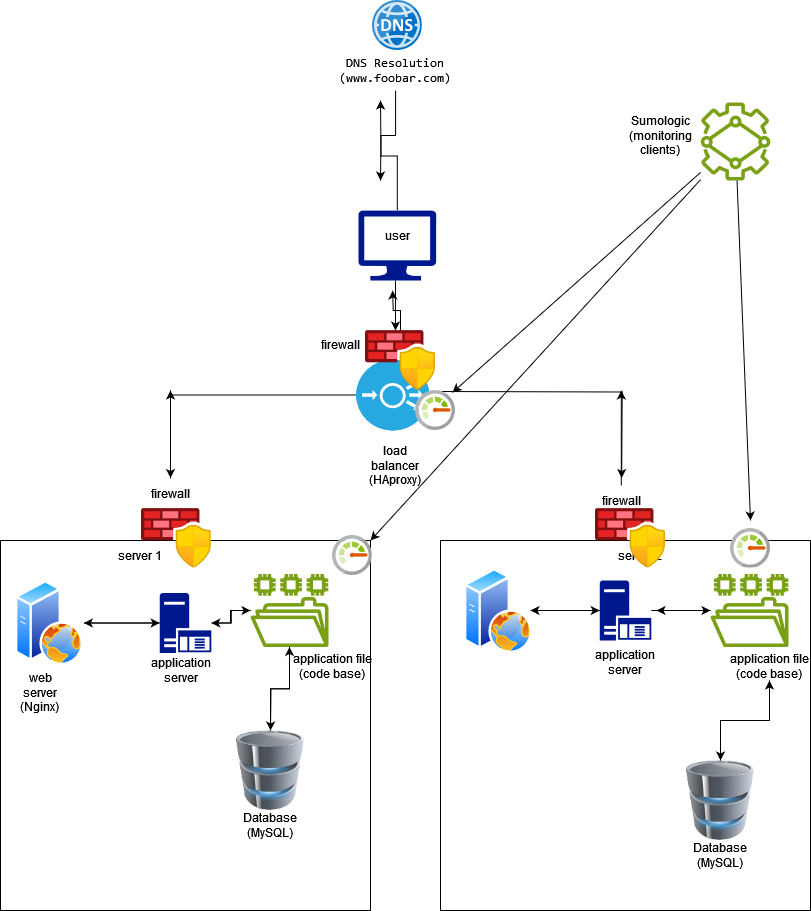

The diagram above was exported from draw.io. Its source (the exported page's mxGraphModel, read from the mxfile embedded in the PNG):
<mxGraphModel dx="880" dy="1570" grid="1" gridSize="10" guides="1" tooltips="1" connect="1" arrows="1" fold="1" page="1" pageScale="1" pageWidth="850" pageHeight="1100" math="0" shadow="0">
  <root>
    <mxCell id="0" />
    <mxCell id="1" parent="0" />
    <mxCell id="u3pRQA0xr_HDQOZA0uww-47" value="" style="edgeStyle=orthogonalEdgeStyle;rounded=0;orthogonalLoop=1;jettySize=auto;html=1;" parent="1" source="zpmJqjQEdEis3Py88HlQ-18" target="u3pRQA0xr_HDQOZA0uww-46" edge="1">
      <mxGeometry relative="1" as="geometry">
        <mxPoint x="180" y="320" as="targetPoint" />
        <mxPoint x="366" y="215" as="sourcePoint" />
      </mxGeometry>
    </mxCell>
    <mxCell id="bJh1B8DBKXcoGuTY8iNf-13" value="" style="image;sketch=0;aspect=fixed;html=1;points=[];align=center;fontSize=12;image=img/lib/mscae/DNS.svg;" parent="1" vertex="1">
      <mxGeometry x="381.75" y="-180" width="50" height="50" as="geometry" />
    </mxCell>
    <mxCell id="bJh1B8DBKXcoGuTY8iNf-33" value="user" style="text;strokeColor=none;align=center;fillColor=none;html=1;verticalAlign=middle;whiteSpace=wrap;rounded=0;" parent="1" vertex="1">
      <mxGeometry x="376.75" y="40" width="60" height="30" as="geometry" />
    </mxCell>
    <mxCell id="zpmJqjQEdEis3Py88HlQ-2" value="" style="whiteSpace=wrap;html=1;aspect=fixed;" parent="1" vertex="1">
      <mxGeometry x="10" y="360" width="370" height="370" as="geometry" />
    </mxCell>
    <mxCell id="zpmJqjQEdEis3Py88HlQ-3" value="" style="whiteSpace=wrap;html=1;aspect=fixed;" parent="1" vertex="1">
      <mxGeometry x="450" y="360" width="370" height="370" as="geometry" />
    </mxCell>
    <mxCell id="zpmJqjQEdEis3Py88HlQ-4" value="server 1" style="text;strokeColor=none;align=center;fillColor=none;html=1;verticalAlign=middle;whiteSpace=wrap;rounded=0;" parent="1" vertex="1">
      <mxGeometry x="120" y="360" width="60" height="30" as="geometry" />
    </mxCell>
    <mxCell id="zpmJqjQEdEis3Py88HlQ-5" value="server 2" style="text;strokeColor=none;align=center;fillColor=none;html=1;verticalAlign=middle;whiteSpace=wrap;rounded=0;" parent="1" vertex="1">
      <mxGeometry x="620" y="360" width="60" height="30" as="geometry" />
    </mxCell>
    <mxCell id="zpmJqjQEdEis3Py88HlQ-6" value="" style="image;aspect=fixed;perimeter=ellipsePerimeter;html=1;align=center;shadow=0;dashed=0;spacingTop=3;image=img/lib/active_directory/web_server.svg;" parent="1" vertex="1">
      <mxGeometry x="25.30000000000001" y="400" width="68" height="85" as="geometry" />
    </mxCell>
    <mxCell id="zpmJqjQEdEis3Py88HlQ-7" value="" style="image;aspect=fixed;perimeter=ellipsePerimeter;html=1;align=center;shadow=0;dashed=0;spacingTop=3;image=img/lib/active_directory/web_server.svg;" parent="1" vertex="1">
      <mxGeometry x="473.75" y="387.5" width="68" height="85" as="geometry" />
    </mxCell>
    <mxCell id="u3pRQA0xr_HDQOZA0uww-2" value="" style="edgeStyle=orthogonalEdgeStyle;rounded=0;orthogonalLoop=1;jettySize=auto;html=1;" parent="1" source="zpmJqjQEdEis3Py88HlQ-8" target="zpmJqjQEdEis3Py88HlQ-6" edge="1">
      <mxGeometry relative="1" as="geometry" />
    </mxCell>
    <mxCell id="u3pRQA0xr_HDQOZA0uww-4" value="" style="edgeStyle=orthogonalEdgeStyle;rounded=0;orthogonalLoop=1;jettySize=auto;html=1;" parent="1" source="zpmJqjQEdEis3Py88HlQ-8" target="zpmJqjQEdEis3Py88HlQ-10" edge="1">
      <mxGeometry relative="1" as="geometry" />
    </mxCell>
    <mxCell id="zpmJqjQEdEis3Py88HlQ-8" value="" style="sketch=0;aspect=fixed;pointerEvents=1;shadow=0;dashed=0;html=1;strokeColor=none;labelPosition=center;verticalLabelPosition=bottom;verticalAlign=top;align=center;fillColor=#00188D;shape=mxgraph.mscae.enterprise.application_server" parent="1" vertex="1">
      <mxGeometry x="169.2" y="412.5" width="51.6" height="60" as="geometry" />
    </mxCell>
    <mxCell id="u3pRQA0xr_HDQOZA0uww-33" value="" style="edgeStyle=orthogonalEdgeStyle;rounded=0;orthogonalLoop=1;jettySize=auto;html=1;" parent="1" source="zpmJqjQEdEis3Py88HlQ-9" edge="1">
      <mxGeometry relative="1" as="geometry">
        <mxPoint x="540" y="430" as="targetPoint" />
      </mxGeometry>
    </mxCell>
    <mxCell id="u3pRQA0xr_HDQOZA0uww-35" value="" style="edgeStyle=orthogonalEdgeStyle;rounded=0;orthogonalLoop=1;jettySize=auto;html=1;" parent="1" source="zpmJqjQEdEis3Py88HlQ-9" target="zpmJqjQEdEis3Py88HlQ-11" edge="1">
      <mxGeometry relative="1" as="geometry" />
    </mxCell>
    <mxCell id="zpmJqjQEdEis3Py88HlQ-9" value="" style="sketch=0;aspect=fixed;pointerEvents=1;shadow=0;dashed=0;html=1;strokeColor=none;labelPosition=center;verticalLabelPosition=bottom;verticalAlign=top;align=center;fillColor=#00188D;shape=mxgraph.mscae.enterprise.application_server" parent="1" vertex="1">
      <mxGeometry x="609.1999999999999" y="400" width="51.6" height="60" as="geometry" />
    </mxCell>
    <mxCell id="u3pRQA0xr_HDQOZA0uww-5" value="" style="edgeStyle=orthogonalEdgeStyle;rounded=0;orthogonalLoop=1;jettySize=auto;html=1;" parent="1" source="zpmJqjQEdEis3Py88HlQ-10" target="zpmJqjQEdEis3Py88HlQ-8" edge="1">
      <mxGeometry relative="1" as="geometry" />
    </mxCell>
    <mxCell id="u3pRQA0xr_HDQOZA0uww-9" style="edgeStyle=orthogonalEdgeStyle;rounded=0;orthogonalLoop=1;jettySize=auto;html=1;" parent="1" source="zpmJqjQEdEis3Py88HlQ-10" edge="1">
      <mxGeometry relative="1" as="geometry">
        <mxPoint x="280" y="550" as="targetPoint" />
      </mxGeometry>
    </mxCell>
    <mxCell id="zpmJqjQEdEis3Py88HlQ-10" value="" style="sketch=0;outlineConnect=0;fontColor=#232F3E;gradientColor=none;fillColor=#7AA116;strokeColor=none;dashed=0;verticalLabelPosition=bottom;verticalAlign=top;align=center;html=1;fontSize=12;fontStyle=0;aspect=fixed;pointerEvents=1;shape=mxgraph.aws4.file_system;" parent="1" vertex="1">
      <mxGeometry x="260" y="393.5" width="78" height="73" as="geometry" />
    </mxCell>
    <mxCell id="zpmJqjQEdEis3Py88HlQ-11" value="" style="sketch=0;outlineConnect=0;fontColor=#232F3E;gradientColor=none;fillColor=#7AA116;strokeColor=none;dashed=0;verticalLabelPosition=bottom;verticalAlign=top;align=center;html=1;fontSize=12;fontStyle=0;aspect=fixed;pointerEvents=1;shape=mxgraph.aws4.file_system;" parent="1" vertex="1">
      <mxGeometry x="720" y="393.5" width="78" height="73" as="geometry" />
    </mxCell>
    <mxCell id="u3pRQA0xr_HDQOZA0uww-8" value="" style="edgeStyle=orthogonalEdgeStyle;rounded=0;orthogonalLoop=1;jettySize=auto;html=1;" parent="1" source="zpmJqjQEdEis3Py88HlQ-12" target="zpmJqjQEdEis3Py88HlQ-10" edge="1">
      <mxGeometry relative="1" as="geometry" />
    </mxCell>
    <mxCell id="zpmJqjQEdEis3Py88HlQ-12" value="" style="image;html=1;image=img/lib/clip_art/computers/Database_128x128.png" parent="1" vertex="1">
      <mxGeometry x="240" y="550" width="80" height="80" as="geometry" />
    </mxCell>
    <mxCell id="u3pRQA0xr_HDQOZA0uww-44" style="edgeStyle=orthogonalEdgeStyle;rounded=0;orthogonalLoop=1;jettySize=auto;html=1;entryX=0.5;entryY=1;entryDx=0;entryDy=0;" parent="1" source="zpmJqjQEdEis3Py88HlQ-13" target="u3pRQA0xr_HDQOZA0uww-38" edge="1">
      <mxGeometry relative="1" as="geometry" />
    </mxCell>
    <mxCell id="zpmJqjQEdEis3Py88HlQ-13" value="" style="image;html=1;image=img/lib/clip_art/computers/Database_128x128.png" parent="1" vertex="1">
      <mxGeometry x="690" y="580" width="80" height="80" as="geometry" />
    </mxCell>
    <mxCell id="zpmJqjQEdEis3Py88HlQ-15" value="application server" style="text;strokeColor=none;align=center;fillColor=none;html=1;verticalAlign=middle;whiteSpace=wrap;rounded=0;" parent="1" vertex="1">
      <mxGeometry x="160.8" y="475" width="60" height="30" as="geometry" />
    </mxCell>
    <mxCell id="zpmJqjQEdEis3Py88HlQ-16" value="application server" style="text;strokeColor=none;align=center;fillColor=none;html=1;verticalAlign=middle;whiteSpace=wrap;rounded=0;" parent="1" vertex="1">
      <mxGeometry x="605" y="466.5" width="60" height="30" as="geometry" />
    </mxCell>
    <mxCell id="u3pRQA0xr_HDQOZA0uww-50" style="edgeStyle=orthogonalEdgeStyle;rounded=0;orthogonalLoop=1;jettySize=auto;html=1;entryX=0.4;entryY=-0.133;entryDx=0;entryDy=0;entryPerimeter=0;" parent="1" edge="1">
      <mxGeometry relative="1" as="geometry">
        <mxPoint x="631.15" y="297.5" as="targetPoint" />
        <mxPoint x="445.0000000000001" y="210.99" as="sourcePoint" />
      </mxGeometry>
    </mxCell>
    <mxCell id="u3pRQA0xr_HDQOZA0uww-55" style="edgeStyle=orthogonalEdgeStyle;rounded=0;orthogonalLoop=1;jettySize=auto;html=1;" parent="1" source="u3pRQA0xr_HDQOZA0uww-58" edge="1">
      <mxGeometry relative="1" as="geometry">
        <mxPoint x="402.1500000000001" y="110" as="targetPoint" />
      </mxGeometry>
    </mxCell>
    <mxCell id="zpmJqjQEdEis3Py88HlQ-18" value="" style="fillColor=#28A8E0;verticalLabelPosition=bottom;sketch=0;html=1;strokeColor=#ffffff;verticalAlign=top;align=center;points=[[0.145,0.145,0],[0.5,0,0],[0.855,0.145,0],[1,0.5,0],[0.855,0.855,0],[0.5,1,0],[0.145,0.855,0],[0,0.5,0]];pointerEvents=1;shape=mxgraph.cisco_safe.compositeIcon;bgIcon=ellipse;resIcon=mxgraph.cisco_safe.capability.load_balancer;" parent="1" vertex="1">
      <mxGeometry x="365.65" y="179" width="73" height="71" as="geometry" />
    </mxCell>
    <mxCell id="zpmJqjQEdEis3Py88HlQ-21" value="&lt;div&gt;load balancer&lt;/div&gt;&lt;div&gt;(HAproxy)&lt;/div&gt;" style="text;strokeColor=none;align=center;fillColor=none;html=1;verticalAlign=middle;whiteSpace=wrap;rounded=0;" parent="1" vertex="1">
      <mxGeometry x="370" y="265" width="70" height="40" as="geometry" />
    </mxCell>
    <mxCell id="u3pRQA0xr_HDQOZA0uww-3" style="edgeStyle=orthogonalEdgeStyle;rounded=0;orthogonalLoop=1;jettySize=auto;html=1;entryX=0;entryY=0.5;entryDx=0;entryDy=0;entryPerimeter=0;" parent="1" source="zpmJqjQEdEis3Py88HlQ-6" target="zpmJqjQEdEis3Py88HlQ-8" edge="1">
      <mxGeometry relative="1" as="geometry" />
    </mxCell>
    <mxCell id="u3pRQA0xr_HDQOZA0uww-61" style="edgeStyle=orthogonalEdgeStyle;rounded=0;orthogonalLoop=1;jettySize=auto;html=1;" parent="1" source="bJh1B8DBKXcoGuTY8iNf-15" edge="1">
      <mxGeometry relative="1" as="geometry">
        <mxPoint x="390" as="targetPoint" />
      </mxGeometry>
    </mxCell>
    <mxCell id="bJh1B8DBKXcoGuTY8iNf-15" value="&lt;pre&gt;&lt;code class=&quot;!whitespace-pre hljs language-plaintext&quot;&gt;DNS Resolution&lt;br&gt;(www.foobar.com)&lt;/code&gt;&lt;/pre&gt;" style="text;strokeColor=none;align=center;fillColor=none;html=1;verticalAlign=middle;whiteSpace=wrap;rounded=0;" parent="1" vertex="1">
      <mxGeometry x="336.25" y="-130" width="137.5" height="40" as="geometry" />
    </mxCell>
    <mxCell id="u3pRQA0xr_HDQOZA0uww-57" style="edgeStyle=orthogonalEdgeStyle;rounded=0;orthogonalLoop=1;jettySize=auto;html=1;" parent="1" source="u3pRQA0xr_HDQOZA0uww-29" edge="1">
      <mxGeometry relative="1" as="geometry">
        <mxPoint x="405" y="150" as="targetPoint" />
        <Array as="points">
          <mxPoint x="405" y="120" />
          <mxPoint x="405" y="120" />
        </Array>
      </mxGeometry>
    </mxCell>
    <mxCell id="u3pRQA0xr_HDQOZA0uww-62" style="edgeStyle=orthogonalEdgeStyle;rounded=0;orthogonalLoop=1;jettySize=auto;html=1;" parent="1" source="u3pRQA0xr_HDQOZA0uww-29" edge="1">
      <mxGeometry relative="1" as="geometry">
        <mxPoint x="390" y="-80" as="targetPoint" />
      </mxGeometry>
    </mxCell>
    <mxCell id="u3pRQA0xr_HDQOZA0uww-29" value="" style="sketch=0;aspect=fixed;pointerEvents=1;shadow=0;dashed=0;html=1;strokeColor=none;labelPosition=center;verticalLabelPosition=bottom;verticalAlign=top;align=center;fillColor=#00188D;shape=mxgraph.azure.computer" parent="1" vertex="1">
      <mxGeometry x="367.86" y="30" width="77.78" height="70" as="geometry" />
    </mxCell>
    <mxCell id="u3pRQA0xr_HDQOZA0uww-34" style="edgeStyle=orthogonalEdgeStyle;rounded=0;orthogonalLoop=1;jettySize=auto;html=1;entryX=0;entryY=0.5;entryDx=0;entryDy=0;entryPerimeter=0;" parent="1" source="zpmJqjQEdEis3Py88HlQ-7" target="zpmJqjQEdEis3Py88HlQ-9" edge="1">
      <mxGeometry relative="1" as="geometry" />
    </mxCell>
    <mxCell id="u3pRQA0xr_HDQOZA0uww-36" style="edgeStyle=orthogonalEdgeStyle;rounded=0;orthogonalLoop=1;jettySize=auto;html=1;entryX=1.101;entryY=0.5;entryDx=0;entryDy=0;entryPerimeter=0;" parent="1" source="zpmJqjQEdEis3Py88HlQ-11" target="zpmJqjQEdEis3Py88HlQ-9" edge="1">
      <mxGeometry relative="1" as="geometry" />
    </mxCell>
    <mxCell id="u3pRQA0xr_HDQOZA0uww-39" value="" style="edgeStyle=orthogonalEdgeStyle;rounded=0;orthogonalLoop=1;jettySize=auto;html=1;" parent="1" source="u3pRQA0xr_HDQOZA0uww-38" target="zpmJqjQEdEis3Py88HlQ-13" edge="1">
      <mxGeometry relative="1" as="geometry" />
    </mxCell>
    <mxCell id="u3pRQA0xr_HDQOZA0uww-38" value="&lt;div&gt;application file&lt;/div&gt;&lt;div&gt;(code base)&lt;br&gt;&lt;/div&gt;" style="text;strokeColor=none;align=center;fillColor=none;html=1;verticalAlign=middle;whiteSpace=wrap;rounded=0;" parent="1" vertex="1">
      <mxGeometry x="738" y="472.5" width="82" height="27.5" as="geometry" />
    </mxCell>
    <mxCell id="u3pRQA0xr_HDQOZA0uww-40" value="&lt;div&gt;application file&lt;/div&gt;&lt;div&gt;(code base)&lt;br&gt;&lt;/div&gt;" style="text;strokeColor=none;align=center;fillColor=none;html=1;verticalAlign=middle;whiteSpace=wrap;rounded=0;" parent="1" vertex="1">
      <mxGeometry x="292" y="472.5" width="100" height="27.5" as="geometry" />
    </mxCell>
    <mxCell id="u3pRQA0xr_HDQOZA0uww-41" value="&lt;div&gt;web server&lt;/div&gt;&lt;div&gt;(Nginx)&lt;br&gt;&lt;/div&gt;" style="text;strokeColor=none;align=center;fillColor=none;html=1;verticalAlign=middle;whiteSpace=wrap;rounded=0;" parent="1" vertex="1">
      <mxGeometry x="20" y="496.5" width="60" height="30" as="geometry" />
    </mxCell>
    <mxCell id="bJh1B8DBKXcoGuTY8iNf-20" value="&lt;div&gt;Database&lt;/div&gt;&lt;div&gt;(MySQL)&lt;br&gt;&lt;/div&gt;" style="text;strokeColor=none;align=center;fillColor=none;html=1;verticalAlign=middle;whiteSpace=wrap;rounded=0;" parent="1" vertex="1">
      <mxGeometry x="250" y="630" width="60" height="30" as="geometry" />
    </mxCell>
    <mxCell id="u3pRQA0xr_HDQOZA0uww-42" value="&lt;div&gt;Database&lt;/div&gt;&lt;div&gt;(MySQL)&lt;br&gt;&lt;/div&gt;" style="text;strokeColor=none;align=center;fillColor=none;html=1;verticalAlign=middle;whiteSpace=wrap;rounded=0;" parent="1" vertex="1">
      <mxGeometry x="700" y="660" width="60" height="30" as="geometry" />
    </mxCell>
    <mxCell id="u3pRQA0xr_HDQOZA0uww-45" value="" style="image;aspect=fixed;html=1;points=[];align=center;fontSize=12;image=img/lib/azure2/networking/Azure_Firewall_Manager.svg;" parent="1" vertex="1">
      <mxGeometry x="150.8" y="327.5" width="70" height="60" as="geometry" />
    </mxCell>
    <mxCell id="1JQkFRrAuqmp44An6Veb-5" style="edgeStyle=none;rounded=0;orthogonalLoop=1;jettySize=auto;html=1;" edge="1" parent="1" source="u3pRQA0xr_HDQOZA0uww-46">
      <mxGeometry relative="1" as="geometry">
        <mxPoint x="180" y="210" as="targetPoint" />
      </mxGeometry>
    </mxCell>
    <mxCell id="u3pRQA0xr_HDQOZA0uww-46" value="firewall" style="text;strokeColor=none;align=center;fillColor=none;html=1;verticalAlign=middle;whiteSpace=wrap;rounded=0;" parent="1" vertex="1">
      <mxGeometry x="150" y="297.5" width="60" height="30" as="geometry" />
    </mxCell>
    <mxCell id="u3pRQA0xr_HDQOZA0uww-48" value="" style="image;aspect=fixed;html=1;points=[];align=center;fontSize=12;image=img/lib/azure2/networking/Azure_Firewall_Manager.svg;" parent="1" vertex="1">
      <mxGeometry x="605" y="327.5" width="70" height="60" as="geometry" />
    </mxCell>
    <mxCell id="1JQkFRrAuqmp44An6Veb-6" style="edgeStyle=none;rounded=0;orthogonalLoop=1;jettySize=auto;html=1;" edge="1" parent="1" source="u3pRQA0xr_HDQOZA0uww-51">
      <mxGeometry relative="1" as="geometry">
        <mxPoint x="630.8" y="210" as="targetPoint" />
      </mxGeometry>
    </mxCell>
    <mxCell id="u3pRQA0xr_HDQOZA0uww-51" value="firewall" style="text;strokeColor=none;align=center;fillColor=none;html=1;verticalAlign=middle;whiteSpace=wrap;rounded=0;" parent="1" vertex="1">
      <mxGeometry x="600.8" y="305" width="60" height="30" as="geometry" />
    </mxCell>
    <mxCell id="u3pRQA0xr_HDQOZA0uww-59" value="" style="edgeStyle=orthogonalEdgeStyle;rounded=0;orthogonalLoop=1;jettySize=auto;html=1;" parent="1" source="zpmJqjQEdEis3Py88HlQ-18" target="u3pRQA0xr_HDQOZA0uww-58" edge="1">
      <mxGeometry relative="1" as="geometry">
        <mxPoint x="402.1500000000001" y="110" as="targetPoint" />
        <mxPoint x="402" y="179" as="sourcePoint" />
      </mxGeometry>
    </mxCell>
    <mxCell id="u3pRQA0xr_HDQOZA0uww-58" value="" style="image;aspect=fixed;html=1;points=[];align=center;fontSize=12;image=img/lib/azure2/networking/Azure_Firewall_Manager.svg;" parent="1" vertex="1">
      <mxGeometry x="375" y="150" width="70" height="60" as="geometry" />
    </mxCell>
    <mxCell id="u3pRQA0xr_HDQOZA0uww-60" value="firewall" style="text;strokeColor=none;align=center;fillColor=none;html=1;verticalAlign=middle;whiteSpace=wrap;rounded=0;" parent="1" vertex="1">
      <mxGeometry x="320" y="149" width="60" height="30" as="geometry" />
    </mxCell>
    <mxCell id="u3pRQA0xr_HDQOZA0uww-63" value="" style="sketch=0;outlineConnect=0;fontColor=#232F3E;gradientColor=none;fillColor=#7AA116;strokeColor=none;dashed=0;verticalLabelPosition=bottom;verticalAlign=top;align=center;html=1;fontSize=12;fontStyle=0;aspect=fixed;pointerEvents=1;shape=mxgraph.aws4.backup_virtual_machine_monitor;" parent="1" vertex="1">
      <mxGeometry x="710" y="-78" width="70" height="78" as="geometry" />
    </mxCell>
    <mxCell id="u3pRQA0xr_HDQOZA0uww-65" value="" style="image;sketch=0;aspect=fixed;html=1;points=[];align=center;fontSize=12;image=img/lib/mscae/Monitor.svg;" parent="1" vertex="1">
      <mxGeometry x="425" y="210" width="40" height="40" as="geometry" />
    </mxCell>
    <mxCell id="u3pRQA0xr_HDQOZA0uww-67" style="edgeStyle=none;rounded=0;orthogonalLoop=1;jettySize=auto;html=1;entryX=0.925;entryY=0.05;entryDx=0;entryDy=0;entryPerimeter=0;" parent="1" source="u3pRQA0xr_HDQOZA0uww-63" target="u3pRQA0xr_HDQOZA0uww-65" edge="1">
      <mxGeometry relative="1" as="geometry" />
    </mxCell>
    <mxCell id="u3pRQA0xr_HDQOZA0uww-68" style="edgeStyle=none;rounded=0;orthogonalLoop=1;jettySize=auto;html=1;" parent="1" source="u3pRQA0xr_HDQOZA0uww-63" edge="1">
      <mxGeometry relative="1" as="geometry">
        <mxPoint x="380" y="360" as="targetPoint" />
      </mxGeometry>
    </mxCell>
    <mxCell id="u3pRQA0xr_HDQOZA0uww-69" style="edgeStyle=none;rounded=0;orthogonalLoop=1;jettySize=auto;html=1;" parent="1" source="u3pRQA0xr_HDQOZA0uww-63" edge="1">
      <mxGeometry relative="1" as="geometry">
        <mxPoint x="760" y="340" as="targetPoint" />
        <Array as="points" />
      </mxGeometry>
    </mxCell>
    <mxCell id="u3pRQA0xr_HDQOZA0uww-70" value="" style="image;sketch=0;aspect=fixed;html=1;points=[];align=center;fontSize=12;image=img/lib/mscae/Monitor.svg;" parent="1" vertex="1">
      <mxGeometry x="341.75" y="355" width="40" height="40" as="geometry" />
    </mxCell>
    <mxCell id="u3pRQA0xr_HDQOZA0uww-71" value="" style="image;sketch=0;aspect=fixed;html=1;points=[];align=center;fontSize=12;image=img/lib/mscae/Monitor.svg;" parent="1" vertex="1">
      <mxGeometry x="740" y="347.5" width="40" height="40" as="geometry" />
    </mxCell>
    <mxCell id="u3pRQA0xr_HDQOZA0uww-72" value="&lt;div&gt;Sumologic&lt;/div&gt;&lt;div&gt;(monitoring&lt;/div&gt;&lt;div&gt;clients)&lt;br&gt;&lt;/div&gt;" style="text;strokeColor=none;align=center;fillColor=none;html=1;verticalAlign=middle;whiteSpace=wrap;rounded=0;" parent="1" vertex="1">
      <mxGeometry x="640" y="-60" width="60" height="30" as="geometry" />
    </mxCell>
  </root>
</mxGraphModel>